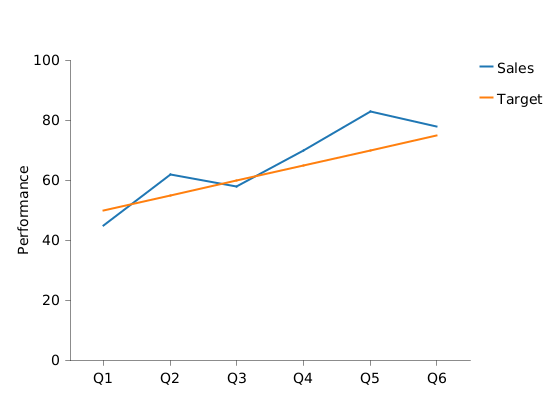

The diagram above was rendered by PlantUML. Its source (embedded in the PNG):
@startchart line-chart-basic
h-axis [Q1, Q2, Q3, Q4, Q5, Q6]
v-axis "Performance" 0 --> 100 spacing 20
line "Sales" [45, 62, 58, 70, 83, 78] #1f77b4
line "Target" [50, 55, 60, 65, 70, 75] #ff7f0e
legend right
@endchart